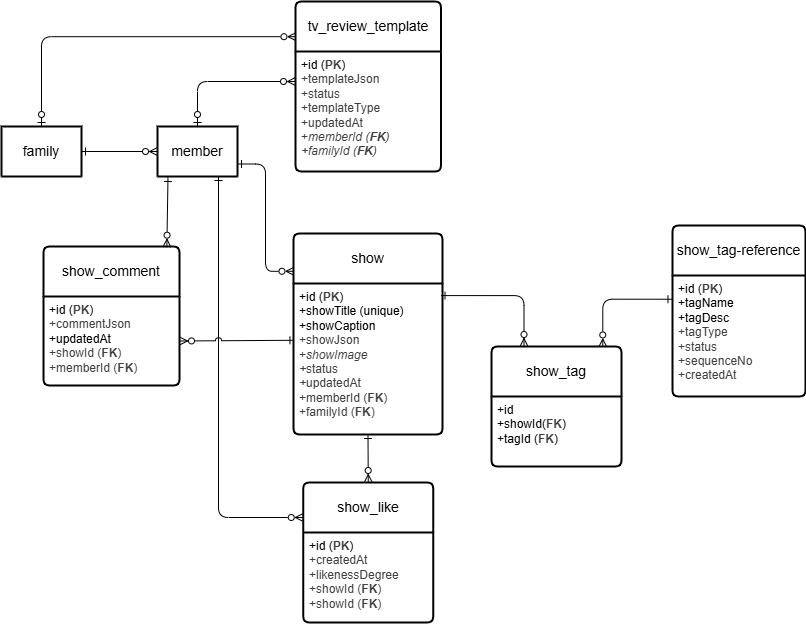

The diagram above was exported from draw.io. Its source (the exported page's mxGraphModel, read from the mxfile embedded in the PNG):
<mxGraphModel dx="1950" dy="1389" grid="1" gridSize="7" guides="1" tooltips="1" connect="1" arrows="1" fold="1" page="1" pageScale="1" pageWidth="1100" pageHeight="850" math="0" shadow="0">
  <root>
    <mxCell id="0" />
    <mxCell id="1" parent="0" />
    <mxCell id="2" value="family" style="swimlane;childLayout=stackLayout;horizontal=1;startSize=50;horizontalStack=0;rounded=1;fontSize=14;fontStyle=0;strokeWidth=2;resizeParent=0;resizeLast=1;shadow=0;dashed=0;align=center;arcSize=4;whiteSpace=wrap;html=1;" vertex="1" collapsed="1" parent="1">
      <mxGeometry x="-980" y="-693" width="80" height="50" as="geometry">
        <mxRectangle x="-580" y="-400" width="160" height="120" as="alternateBounds" />
      </mxGeometry>
    </mxCell>
    <mxCell id="3" value="+id&lt;br&gt;+name&lt;br&gt;+status" style="align=left;strokeColor=none;fillColor=none;spacingLeft=4;fontSize=12;verticalAlign=top;resizable=0;rotatable=0;part=1;html=1;" vertex="1" parent="2">
      <mxGeometry y="50" width="160" height="70" as="geometry" />
    </mxCell>
    <mxCell id="4" value="member" style="swimlane;childLayout=stackLayout;horizontal=1;startSize=50;horizontalStack=0;rounded=1;fontSize=14;fontStyle=0;strokeWidth=2;resizeParent=0;resizeLast=1;shadow=0;dashed=0;align=center;arcSize=4;whiteSpace=wrap;html=1;" vertex="1" collapsed="1" parent="1">
      <mxGeometry x="-824" y="-693" width="80" height="50" as="geometry">
        <mxRectangle x="-580" y="-400" width="160" height="120" as="alternateBounds" />
      </mxGeometry>
    </mxCell>
    <mxCell id="5" value="+id&lt;br&gt;+name&lt;br&gt;+status" style="align=left;strokeColor=none;fillColor=none;spacingLeft=4;fontSize=12;verticalAlign=top;resizable=0;rotatable=0;part=1;html=1;" vertex="1" parent="4">
      <mxGeometry y="50" width="160" height="70" as="geometry" />
    </mxCell>
    <mxCell id="6" value="show" style="swimlane;childLayout=stackLayout;horizontal=1;startSize=50;horizontalStack=0;rounded=1;fontSize=14;fontStyle=0;strokeWidth=2;resizeParent=0;resizeLast=1;shadow=0;dashed=0;align=center;arcSize=4;whiteSpace=wrap;html=1;" vertex="1" parent="1">
      <mxGeometry x="-688" y="-586" width="149" height="201" as="geometry" />
    </mxCell>
    <mxCell id="7" value="&lt;span style=&quot;scrollbar-color: rgb(226, 226, 226) rgb(251, 251, 251); color: rgb(0, 0, 0);&quot;&gt;+id (&lt;b style=&quot;color: rgb(63, 63, 63); scrollbar-color: rgb(226, 226, 226) rgb(251, 251, 251);&quot;&gt;PK&lt;/b&gt;)&lt;/span&gt;&lt;br style=&quot;scrollbar-color: rgb(226, 226, 226) rgb(251, 251, 251); color: rgb(63, 63, 63);&quot;&gt;&lt;span style=&quot;scrollbar-color: rgb(226, 226, 226) rgb(251, 251, 251); color: rgb(0, 0, 0);&quot;&gt;+showTitle (unique)&lt;/span&gt;&lt;br style=&quot;scrollbar-color: rgb(226, 226, 226) rgb(251, 251, 251); color: rgb(63, 63, 63);&quot;&gt;&lt;span style=&quot;scrollbar-color: rgb(226, 226, 226) rgb(251, 251, 251); color: rgb(0, 0, 0);&quot;&gt;+showCaption&lt;/span&gt;&lt;div style=&quot;scrollbar-color: rgb(226, 226, 226) rgb(251, 251, 251); color: rgb(63, 63, 63);&quot;&gt;&lt;font style=&quot;color: rgb(63, 63, 63); scrollbar-color: rgb(226, 226, 226) rgb(251, 251, 251);&quot;&gt;+showJson&lt;/font&gt;&lt;/div&gt;&lt;div style=&quot;scrollbar-color: rgb(226, 226, 226) rgb(251, 251, 251); color: rgb(63, 63, 63);&quot;&gt;&lt;font style=&quot;color: rgb(63, 63, 63); scrollbar-color: rgb(226, 226, 226) rgb(251, 251, 251);&quot;&gt;+&lt;i style=&quot;color: rgb(63, 63, 63); scrollbar-color: rgb(226, 226, 226) rgb(251, 251, 251);&quot;&gt;showImage&lt;/i&gt;&lt;/font&gt;&lt;/div&gt;&lt;div style=&quot;scrollbar-color: rgb(226, 226, 226) rgb(251, 251, 251); color: rgb(63, 63, 63);&quot;&gt;&lt;font style=&quot;color: rgb(63, 63, 63); scrollbar-color: rgb(226, 226, 226) rgb(251, 251, 251);&quot;&gt;&lt;i style=&quot;color: rgb(63, 63, 63); scrollbar-color: rgb(226, 226, 226) rgb(251, 251, 251);&quot;&gt;+&lt;/i&gt;status&lt;/font&gt;&lt;/div&gt;&lt;div style=&quot;scrollbar-color: rgb(226, 226, 226) rgb(251, 251, 251); color: rgb(63, 63, 63);&quot;&gt;&lt;i style=&quot;scrollbar-color: rgb(226, 226, 226) rgb(251, 251, 251); background-color: transparent; color: rgb(63, 63, 63);&quot;&gt;+&lt;/i&gt;&lt;span style=&quot;scrollbar-color: rgb(226, 226, 226) rgb(251, 251, 251); background-color: transparent; color: rgb(63, 63, 63);&quot;&gt;updatedAt&lt;/span&gt;&lt;/div&gt;&lt;div style=&quot;scrollbar-color: rgb(226, 226, 226) rgb(251, 251, 251); color: rgb(63, 63, 63);&quot;&gt;&lt;font style=&quot;color: rgb(63, 63, 63); scrollbar-color: rgb(226, 226, 226) rgb(251, 251, 251);&quot;&gt;+memberId (&lt;b style=&quot;color: rgb(63, 63, 63); scrollbar-color: rgb(226, 226, 226) rgb(251, 251, 251);&quot;&gt;FK&lt;/b&gt;)&lt;/font&gt;&lt;/div&gt;&lt;div style=&quot;scrollbar-color: rgb(226, 226, 226) rgb(251, 251, 251); color: rgb(63, 63, 63);&quot;&gt;&lt;font style=&quot;color: rgb(63, 63, 63); scrollbar-color: rgb(226, 226, 226) rgb(251, 251, 251);&quot;&gt;+familyId (&lt;b style=&quot;color: rgb(63, 63, 63); scrollbar-color: rgb(226, 226, 226) rgb(251, 251, 251);&quot;&gt;FK&lt;/b&gt;)&lt;/font&gt;&lt;/div&gt;" style="align=left;strokeColor=none;fillColor=none;spacingLeft=4;fontSize=12;verticalAlign=top;resizable=0;rotatable=0;part=1;html=1;" vertex="1" parent="6">
      <mxGeometry y="50" width="149" height="151" as="geometry" />
    </mxCell>
    <mxCell id="11" value="show_like" style="swimlane;childLayout=stackLayout;horizontal=1;startSize=50;horizontalStack=0;rounded=1;fontSize=14;fontStyle=0;strokeWidth=2;resizeParent=0;resizeLast=1;shadow=0;dashed=0;align=center;arcSize=4;whiteSpace=wrap;html=1;" vertex="1" parent="1">
      <mxGeometry x="-678.25" y="-337" width="130" height="140" as="geometry" />
    </mxCell>
    <mxCell id="12" value="+id&amp;nbsp;&lt;span style=&quot;scrollbar-color: rgb(226, 226, 226) rgb(251, 251, 251); color: rgb(0, 0, 0);&quot;&gt;(&lt;/span&gt;&lt;b style=&quot;scrollbar-color: rgb(226, 226, 226) rgb(251, 251, 251); color: rgb(63, 63, 63);&quot;&gt;PK&lt;/b&gt;&lt;span style=&quot;scrollbar-color: rgb(226, 226, 226) rgb(251, 251, 251); color: rgb(0, 0, 0);&quot;&gt;)&lt;/span&gt;&lt;div style=&quot;scrollbar-color: rgb(226, 226, 226) rgb(251, 251, 251); color: rgb(63, 63, 63);&quot;&gt;&lt;font style=&quot;color: rgb(63, 63, 63); scrollbar-color: rgb(226, 226, 226) rgb(251, 251, 251);&quot;&gt;+createdAt&lt;/font&gt;&lt;/div&gt;&lt;div style=&quot;scrollbar-color: rgb(226, 226, 226) rgb(251, 251, 251); color: rgb(63, 63, 63);&quot;&gt;&lt;font style=&quot;color: rgb(63, 63, 63); scrollbar-color: rgb(226, 226, 226) rgb(251, 251, 251);&quot;&gt;+likenessDegree&lt;br style=&quot;scrollbar-color: rgb(226, 226, 226) rgb(251, 251, 251); color: rgb(63, 63, 63);&quot;&gt;&lt;/font&gt;+showId (&lt;b style=&quot;color: rgb(63, 63, 63); scrollbar-color: rgb(226, 226, 226) rgb(251, 251, 251);&quot;&gt;FK&lt;/b&gt;)&lt;br style=&quot;scrollbar-color: rgb(226, 226, 226) rgb(251, 251, 251); color: rgb(63, 63, 63);&quot;&gt;+showId (&lt;b style=&quot;color: rgb(63, 63, 63); scrollbar-color: rgb(226, 226, 226) rgb(251, 251, 251);&quot;&gt;FK&lt;/b&gt;)&lt;div style=&quot;scrollbar-color: rgb(226, 226, 226) rgb(251, 251, 251); color: rgb(63, 63, 63);&quot;&gt;&lt;br style=&quot;scrollbar-color: rgb(226, 226, 226) rgb(251, 251, 251); color: rgb(63, 63, 63);&quot;&gt;&lt;/div&gt;&lt;/div&gt;" style="align=left;strokeColor=none;fillColor=none;spacingLeft=4;fontSize=12;verticalAlign=top;resizable=0;rotatable=0;part=1;html=1;" vertex="1" parent="11">
      <mxGeometry y="50" width="130" height="90" as="geometry" />
    </mxCell>
    <mxCell id="15" value="show_comment" style="swimlane;childLayout=stackLayout;horizontal=1;startSize=50;horizontalStack=0;rounded=1;fontSize=14;fontStyle=0;strokeWidth=2;resizeParent=0;resizeLast=1;shadow=0;dashed=0;align=center;arcSize=4;whiteSpace=wrap;html=1;" vertex="1" parent="1">
      <mxGeometry x="-938" y="-573" width="136" height="139" as="geometry" />
    </mxCell>
    <mxCell id="16" value="+id (&lt;b style=&quot;scrollbar-color: rgb(226, 226, 226) rgb(251, 251, 251); color: rgb(63, 63, 63);&quot;&gt;PK&lt;/b&gt;)&lt;div style=&quot;scrollbar-color: rgb(226, 226, 226) rgb(251, 251, 251); color: rgb(63, 63, 63);&quot;&gt;&lt;div style=&quot;scrollbar-color: rgb(226, 226, 226) rgb(251, 251, 251); color: rgb(63, 63, 63);&quot;&gt;+commentJson&lt;/div&gt;&lt;div style=&quot;scrollbar-color: rgb(226, 226, 226) rgb(251, 251, 251); color: rgb(63, 63, 63);&quot;&gt;&lt;span style=&quot;scrollbar-color: rgb(226, 226, 226) rgb(251, 251, 251); color: rgb(0, 0, 0);&quot;&gt;+updatedAt&lt;/span&gt;&lt;br style=&quot;scrollbar-color: rgb(226, 226, 226) rgb(251, 251, 251); color: rgb(63, 63, 63);&quot;&gt;&lt;/div&gt;&lt;div style=&quot;scrollbar-color: rgb(226, 226, 226) rgb(251, 251, 251); color: rgb(63, 63, 63);&quot;&gt;&lt;span style=&quot;scrollbar-color: rgb(226, 226, 226) rgb(251, 251, 251); background-color: transparent; color: rgb(63, 63, 63);&quot;&gt;+showId (&lt;b style=&quot;scrollbar-color: rgb(226, 226, 226) rgb(251, 251, 251); color: rgb(63, 63, 63);&quot;&gt;FK&lt;/b&gt;)&lt;/span&gt;&lt;/div&gt;&lt;div style=&quot;scrollbar-color: rgb(226, 226, 226) rgb(251, 251, 251); color: rgb(63, 63, 63);&quot;&gt;&lt;div style=&quot;scrollbar-color: rgb(226, 226, 226) rgb(251, 251, 251); color: rgb(63, 63, 63);&quot;&gt;&lt;span style=&quot;scrollbar-color: rgb(226, 226, 226) rgb(251, 251, 251); background-color: transparent; color: rgb(63, 63, 63);&quot;&gt;+memberId (&lt;b style=&quot;scrollbar-color: rgb(226, 226, 226) rgb(251, 251, 251); color: rgb(63, 63, 63);&quot;&gt;FK&lt;/b&gt;)&lt;/span&gt;&lt;/div&gt;&lt;div style=&quot;scrollbar-color: rgb(226, 226, 226) rgb(251, 251, 251); color: rgb(63, 63, 63);&quot;&gt;&lt;span style=&quot;scrollbar-color: rgb(226, 226, 226) rgb(251, 251, 251); background-color: transparent; color: rgb(63, 63, 63);&quot;&gt;&lt;br style=&quot;scrollbar-color: rgb(226, 226, 226) rgb(251, 251, 251); color: rgb(63, 63, 63);&quot;&gt;&lt;/span&gt;&lt;/div&gt;&lt;/div&gt;&lt;div style=&quot;scrollbar-color: rgb(226, 226, 226) rgb(251, 251, 251); color: rgb(63, 63, 63);&quot;&gt;&lt;br style=&quot;scrollbar-color: rgb(226, 226, 226) rgb(251, 251, 251); color: rgb(63, 63, 63);&quot;&gt;&lt;/div&gt;&lt;/div&gt;" style="align=left;strokeColor=none;fillColor=none;spacingLeft=4;fontSize=12;verticalAlign=top;resizable=0;rotatable=0;part=1;html=1;" vertex="1" parent="15">
      <mxGeometry y="50" width="136" height="89" as="geometry" />
    </mxCell>
    <mxCell id="18" value="show_tag-reference" style="swimlane;childLayout=stackLayout;horizontal=1;startSize=50;horizontalStack=0;rounded=1;fontSize=14;fontStyle=0;strokeWidth=2;resizeParent=0;resizeLast=1;shadow=0;dashed=0;align=center;arcSize=4;whiteSpace=wrap;html=1;" vertex="1" parent="1">
      <mxGeometry x="-309" y="-594" width="133" height="171" as="geometry" />
    </mxCell>
    <mxCell id="19" value="&lt;div style=&quot;scrollbar-color: rgb(226, 226, 226) rgb(251, 251, 251); color: rgb(63, 63, 63);&quot;&gt;&lt;div style=&quot;scrollbar-color: rgb(226, 226, 226) rgb(251, 251, 251); color: rgb(63, 63, 63);&quot;&gt;&lt;div style=&quot;scrollbar-color: rgb(226, 226, 226) rgb(251, 251, 251); color: rgb(63, 63, 63);&quot;&gt;&lt;span style=&quot;scrollbar-color: rgb(226, 226, 226) rgb(251, 251, 251); color: rgb(0, 0, 0);&quot;&gt;+id&amp;nbsp;&lt;/span&gt;&lt;span style=&quot;scrollbar-color: rgb(226, 226, 226) rgb(251, 251, 251); color: rgb(0, 0, 0);&quot;&gt;(&lt;/span&gt;&lt;b style=&quot;scrollbar-color: rgb(226, 226, 226) rgb(251, 251, 251); color: rgb(63, 63, 63);&quot;&gt;PK&lt;/b&gt;&lt;span style=&quot;scrollbar-color: rgb(226, 226, 226) rgb(251, 251, 251); color: rgb(0, 0, 0);&quot;&gt;)&lt;/span&gt;&lt;br style=&quot;scrollbar-color: rgb(226, 226, 226) rgb(251, 251, 251); color: rgb(63, 63, 63);&quot;&gt;&lt;span style=&quot;scrollbar-color: rgb(226, 226, 226) rgb(251, 251, 251); color: rgb(0, 0, 0);&quot;&gt;+tagName&lt;/span&gt;&lt;br style=&quot;scrollbar-color: rgb(226, 226, 226) rgb(251, 251, 251); color: rgb(63, 63, 63);&quot;&gt;&lt;span style=&quot;scrollbar-color: rgb(226, 226, 226) rgb(251, 251, 251); color: rgb(0, 0, 0);&quot;&gt;+tagDesc&lt;/span&gt;&lt;/div&gt;&lt;div style=&quot;scrollbar-color: rgb(226, 226, 226) rgb(251, 251, 251); color: rgb(63, 63, 63);&quot;&gt;&lt;font style=&quot;scrollbar-color: rgb(226, 226, 226) rgb(251, 251, 251);&quot;&gt;+tagType&lt;br style=&quot;color: rgb(63, 63, 63); scrollbar-color: rgb(226, 226, 226) rgb(251, 251, 251);&quot;&gt;&lt;/font&gt;&lt;div style=&quot;scrollbar-color: rgb(226, 226, 226) rgb(251, 251, 251); color: rgb(63, 63, 63);&quot;&gt;&lt;font style=&quot;scrollbar-color: rgb(226, 226, 226) rgb(251, 251, 251); color: rgb(63, 63, 63);&quot;&gt;+status&lt;/font&gt;&lt;/div&gt;&lt;div style=&quot;scrollbar-color: rgb(226, 226, 226) rgb(251, 251, 251); color: rgb(63, 63, 63);&quot;&gt;&lt;font style=&quot;scrollbar-color: rgb(226, 226, 226) rgb(251, 251, 251); color: rgb(63, 63, 63);&quot;&gt;+sequenceNo&lt;br style=&quot;scrollbar-color: rgb(226, 226, 226) rgb(251, 251, 251); color: rgb(63, 63, 63);&quot;&gt;&lt;/font&gt;&lt;div style=&quot;scrollbar-color: rgb(226, 226, 226) rgb(251, 251, 251); color: rgb(63, 63, 63);&quot;&gt;+createdAt&lt;/div&gt;&lt;/div&gt;&lt;/div&gt;&lt;/div&gt;&lt;/div&gt;" style="align=left;strokeColor=none;fillColor=none;spacingLeft=4;fontSize=12;verticalAlign=top;resizable=0;rotatable=0;part=1;html=1;" vertex="1" parent="18">
      <mxGeometry y="50" width="133" height="121" as="geometry" />
    </mxCell>
    <mxCell id="20" value="show_tag" style="swimlane;childLayout=stackLayout;horizontal=1;startSize=50;horizontalStack=0;rounded=1;fontSize=14;fontStyle=0;strokeWidth=2;resizeParent=0;resizeLast=1;shadow=0;dashed=0;align=center;arcSize=4;whiteSpace=wrap;html=1;" vertex="1" parent="1">
      <mxGeometry x="-490" y="-473" width="130" height="120" as="geometry" />
    </mxCell>
    <mxCell id="21" value="+id&lt;br style=&quot;scrollbar-color: rgb(226, 226, 226) rgb(251, 251, 251); color: rgb(63, 63, 63);&quot;&gt;+showId(&lt;b style=&quot;color: rgb(63, 63, 63); scrollbar-color: rgb(226, 226, 226) rgb(251, 251, 251);&quot;&gt;FK&lt;/b&gt;)&lt;br style=&quot;scrollbar-color: rgb(226, 226, 226) rgb(251, 251, 251); color: rgb(63, 63, 63);&quot;&gt;+tagId (&lt;b style=&quot;color: rgb(63, 63, 63); scrollbar-color: rgb(226, 226, 226) rgb(251, 251, 251);&quot;&gt;FK&lt;/b&gt;)&lt;div style=&quot;scrollbar-color: rgb(226, 226, 226) rgb(251, 251, 251); color: rgb(63, 63, 63);&quot;&gt;&lt;br style=&quot;scrollbar-color: rgb(226, 226, 226) rgb(251, 251, 251); color: rgb(63, 63, 63);&quot;&gt;&lt;/div&gt;" style="align=left;strokeColor=none;fillColor=none;spacingLeft=4;fontSize=12;verticalAlign=top;resizable=0;rotatable=0;part=1;html=1;" vertex="1" parent="20">
      <mxGeometry y="50" width="130" height="70" as="geometry" />
    </mxCell>
    <mxCell id="22" value="tv_review_template" style="swimlane;childLayout=stackLayout;horizontal=1;startSize=50;horizontalStack=0;rounded=1;fontSize=14;fontStyle=0;strokeWidth=2;resizeParent=0;resizeLast=1;shadow=0;dashed=0;align=center;arcSize=4;whiteSpace=wrap;html=1;" vertex="1" parent="1">
      <mxGeometry x="-686" y="-818" width="145.5" height="170" as="geometry" />
    </mxCell>
    <mxCell id="23" value="+id (&lt;b style=&quot;scrollbar-color: rgb(226, 226, 226) rgb(251, 251, 251); color: rgb(63, 63, 63);&quot;&gt;PK&lt;/b&gt;)&lt;div style=&quot;scrollbar-color: rgb(226, 226, 226) rgb(251, 251, 251); color: rgb(63, 63, 63);&quot;&gt;&lt;div style=&quot;scrollbar-color: rgb(226, 226, 226) rgb(251, 251, 251); color: rgb(63, 63, 63);&quot;&gt;+templateJson&lt;/div&gt;&lt;div style=&quot;scrollbar-color: rgb(226, 226, 226) rgb(251, 251, 251); color: rgb(63, 63, 63);&quot;&gt;+status&lt;/div&gt;&lt;div style=&quot;scrollbar-color: rgb(226, 226, 226) rgb(251, 251, 251); color: rgb(63, 63, 63);&quot;&gt;+templateType&lt;/div&gt;&lt;div style=&quot;scrollbar-color: rgb(226, 226, 226) rgb(251, 251, 251); color: rgb(63, 63, 63);&quot;&gt;&lt;span style=&quot;scrollbar-color: rgb(226, 226, 226) rgb(251, 251, 251); background-color: transparent; color: rgb(63, 63, 63);&quot;&gt;+updatedAt&lt;/span&gt;&lt;/div&gt;&lt;div style=&quot;scrollbar-color: rgb(226, 226, 226) rgb(251, 251, 251); color: rgb(63, 63, 63);&quot;&gt;&lt;span style=&quot;scrollbar-color: rgb(226, 226, 226) rgb(251, 251, 251); background-color: transparent; color: rgb(63, 63, 63);&quot;&gt;+&lt;i style=&quot;color: rgb(63, 63, 63); scrollbar-color: rgb(226, 226, 226) rgb(251, 251, 251);&quot;&gt;memberId (&lt;b style=&quot;color: rgb(63, 63, 63); scrollbar-color: rgb(226, 226, 226) rgb(251, 251, 251);&quot;&gt;FK&lt;/b&gt;)&lt;/i&gt;&lt;/span&gt;&lt;/div&gt;&lt;div style=&quot;scrollbar-color: rgb(226, 226, 226) rgb(251, 251, 251); color: rgb(63, 63, 63);&quot;&gt;&lt;span style=&quot;scrollbar-color: rgb(226, 226, 226) rgb(251, 251, 251); background-color: transparent; color: rgb(63, 63, 63);&quot;&gt;&lt;i style=&quot;color: rgb(63, 63, 63); scrollbar-color: rgb(226, 226, 226) rgb(251, 251, 251);&quot;&gt;+familyId (&lt;b style=&quot;color: rgb(63, 63, 63); scrollbar-color: rgb(226, 226, 226) rgb(251, 251, 251);&quot;&gt;FK&lt;/b&gt;)&lt;/i&gt;&lt;/span&gt;&lt;/div&gt;&lt;div&gt;&lt;span style=&quot;scrollbar-color: rgb(226, 226, 226) rgb(251, 251, 251); background-color: transparent; color: rgb(63, 63, 63);&quot;&gt;&lt;i style=&quot;color: rgb(63, 63, 63); scrollbar-color: rgb(226, 226, 226) rgb(251, 251, 251);&quot;&gt;&lt;br&gt;&lt;/i&gt;&lt;/span&gt;&lt;/div&gt;&lt;/div&gt;" style="align=left;strokeColor=none;fillColor=none;spacingLeft=4;fontSize=12;verticalAlign=top;resizable=0;rotatable=0;part=1;html=1;" vertex="1" parent="22">
      <mxGeometry y="50" width="145.5" height="120" as="geometry" />
    </mxCell>
    <mxCell id="26" value="" style="fontSize=12;html=1;endArrow=ERzeroToMany;startArrow=ERone;entryX=0;entryY=0.5;entryDx=0;entryDy=0;exitX=1;exitY=0.5;exitDx=0;exitDy=0;startFill=0;endFill=0;" edge="1" parent="1" source="2" target="4">
      <mxGeometry width="100" height="100" relative="1" as="geometry">
        <mxPoint x="-889" y="-668.5" as="sourcePoint" />
        <mxPoint x="-826" y="-668.5" as="targetPoint" />
      </mxGeometry>
    </mxCell>
    <mxCell id="27" value="" style="fontSize=12;html=1;endArrow=ERzeroToMany;startArrow=ERone;entryX=0.003;entryY=0.188;entryDx=0;entryDy=0;exitX=1;exitY=0.75;exitDx=0;exitDy=0;entryPerimeter=0;edgeStyle=orthogonalEdgeStyle;startFill=0;endFill=0;" edge="1" parent="1" source="4" target="6">
      <mxGeometry width="100" height="100" relative="1" as="geometry">
        <mxPoint x="-791" y="-637" as="sourcePoint" />
        <mxPoint x="-710" y="-637" as="targetPoint" />
      </mxGeometry>
    </mxCell>
    <mxCell id="29" value="" style="fontSize=12;html=1;endArrow=ERzeroToMany;startArrow=ERone;exitX=-0.004;exitY=0.196;exitDx=0;exitDy=0;startFill=0;endFill=0;entryX=0.856;entryY=0.004;entryDx=0;entryDy=0;entryPerimeter=0;exitPerimeter=0;edgeStyle=orthogonalEdgeStyle;" edge="1" parent="1" source="19" target="20">
      <mxGeometry width="100" height="100" relative="1" as="geometry">
        <mxPoint x="-409" y="-568" as="sourcePoint" />
        <mxPoint x="-332" y="-568" as="targetPoint" />
      </mxGeometry>
    </mxCell>
    <mxCell id="30" value="" style="fontSize=12;html=1;endArrow=ERzeroToMany;startArrow=ERone;entryX=0.5;entryY=0;entryDx=0;entryDy=0;exitX=0.5;exitY=1;exitDx=0;exitDy=0;startFill=0;endFill=0;" edge="1" parent="1" source="7" target="11">
      <mxGeometry width="100" height="100" relative="1" as="geometry">
        <mxPoint x="-595" y="-371" as="sourcePoint" />
        <mxPoint x="-615.75" y="-321" as="targetPoint" />
      </mxGeometry>
    </mxCell>
    <mxCell id="31" value="" style="fontSize=12;html=1;endArrow=ERzeroToMany;startArrow=ERone;edgeStyle=orthogonalEdgeStyle;jumpStyle=arc;startFill=0;endFill=0;entryX=0;entryY=0.25;entryDx=0;entryDy=0;" edge="1" parent="1" source="4" target="11">
      <mxGeometry width="100" height="100" relative="1" as="geometry">
        <mxPoint x="-763" y="-664" as="sourcePoint" />
        <mxPoint x="-680" y="-256" as="targetPoint" />
        <Array as="points">
          <mxPoint x="-763" y="-302" />
        </Array>
      </mxGeometry>
    </mxCell>
    <mxCell id="32" value="" style="fontSize=12;html=1;endArrow=ERzeroToMany;startArrow=ERzeroToOne;exitX=0.5;exitY=0;exitDx=0;exitDy=0;entryX=0.003;entryY=0.207;entryDx=0;entryDy=0;entryPerimeter=0;edgeStyle=orthogonalEdgeStyle;startFill=0;endFill=0;" edge="1" parent="1" source="2" target="22">
      <mxGeometry width="100" height="100" relative="1" as="geometry">
        <mxPoint x="-910" y="-745" as="sourcePoint" />
        <mxPoint x="-833" y="-745" as="targetPoint" />
      </mxGeometry>
    </mxCell>
    <mxCell id="33" value="" style="fontSize=12;html=1;endArrow=ERzeroToMany;startArrow=ERone;exitX=0.003;exitY=0.376;exitDx=0;exitDy=0;jumpStyle=arc;startFill=0;endFill=0;exitPerimeter=0;entryX=1;entryY=0.5;entryDx=0;entryDy=0;" edge="1" parent="1" source="7" target="16">
      <mxGeometry width="100" height="100" relative="1" as="geometry">
        <mxPoint x="-768" y="-518.5" as="sourcePoint" />
        <mxPoint x="-805" y="-479" as="targetPoint" />
      </mxGeometry>
    </mxCell>
    <mxCell id="37" value="" style="fontSize=12;html=1;endArrow=ERzeroToMany;startArrow=ERone;exitX=0.99;exitY=0.08;exitDx=0;exitDy=0;startFill=0;endFill=0;entryX=0.25;entryY=0;entryDx=0;entryDy=0;exitPerimeter=0;edgeStyle=orthogonalEdgeStyle;" edge="1" parent="1" source="7" target="20">
      <mxGeometry width="100" height="100" relative="1" as="geometry">
        <mxPoint x="-532" y="-518" as="sourcePoint" />
        <mxPoint x="-455" y="-518" as="targetPoint" />
      </mxGeometry>
    </mxCell>
    <mxCell id="38" value="" style="fontSize=12;html=1;endArrow=ERzeroToMany;startArrow=ERzeroToOne;entryX=0;entryY=0.25;entryDx=0;entryDy=0;startFill=0;endFill=0;exitX=0.5;exitY=0;exitDx=0;exitDy=0;edgeStyle=orthogonalEdgeStyle;" edge="1" parent="1" source="4" target="23">
      <mxGeometry width="100" height="100" relative="1" as="geometry">
        <mxPoint x="-789" y="-723.5" as="sourcePoint" />
        <mxPoint x="-707" y="-724" as="targetPoint" />
      </mxGeometry>
    </mxCell>
    <mxCell id="39" value="" style="fontSize=12;html=1;endArrow=ERzeroToMany;startArrow=ERone;startFill=0;endFill=0;entryX=0.907;entryY=0.005;entryDx=0;entryDy=0;entryPerimeter=0;exitX=0.131;exitY=1.02;exitDx=0;exitDy=0;exitPerimeter=0;" edge="1" parent="1" source="4" target="15">
      <mxGeometry width="100" height="100" relative="1" as="geometry">
        <mxPoint x="-840" y="-637" as="sourcePoint" />
        <mxPoint x="-812" y="-615" as="targetPoint" />
      </mxGeometry>
    </mxCell>
  </root>
</mxGraphModel>